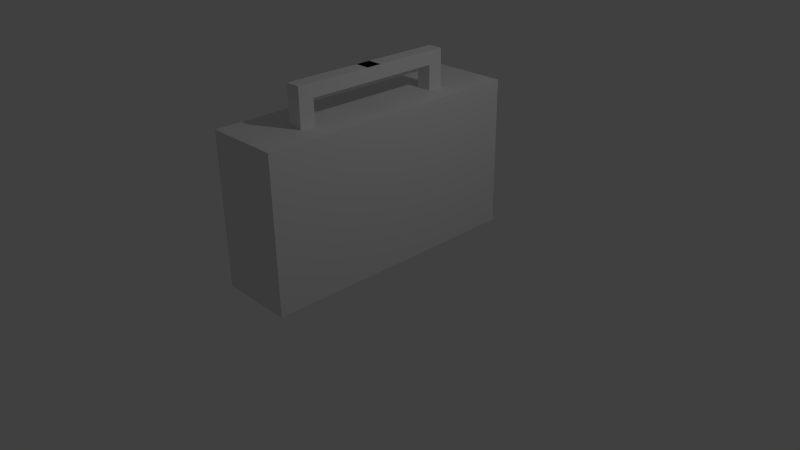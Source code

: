 # Source: boombox.blend  (saved by Blender 2.76.0; exported with 4.5.12 LTS)
import bpy
from mathutils import Matrix  # noqa: F401  (used for matrix-valued properties, if any)

bpy.ops.wm.read_factory_settings(use_empty=True)
scene = bpy.context.scene
scene.name = 'Scene'

# ---- collections
col_collection_1 = bpy.data.collections.new('Collection 1'); scene.collection.children.link(col_collection_1)

# ---- world
world_world = bpy.data.worlds.new('World'); scene.world = world_world
world_world.color = (0.05088, 0.05088, 0.05088)
world_world.use_sun_shadow = False
world_world.sun_shadow_jitter_overblur = 0.0
world_world.cycles.sampling_method = 'MANUAL'
world_world.cycles.sample_map_resolution = 256

# ---- cameras
cam_camera = bpy.data.cameras.new('Camera')
cam_camera.clip_end = 100.0
cam_camera.lens = 35.0
cam_camera.sensor_width = 32.0
cam_camera.sensor_height = 18.0
cam_camera.ortho_scale = 7.314
cam_camera.dof.focus_distance = 0.0
cam_camera.dof.aperture_fstop = 128.0

# ---- lights
light_lamp = bpy.data.lights.new('Lamp', 'POINT')
light_lamp.transmission_factor = 0.0
light_lamp.cutoff_distance = 30.0
light_lamp.energy = 100.0
light_lamp.shadow_buffer_clip_start = 1.001
light_lamp.shadow_soft_size = 0.1
light_lamp.shadow_maximum_resolution = 0.006
light_lamp.use_absolute_resolution = True
light_lamp.cycles.use_multiple_importance_sampling = False

# ---- meshes
me_cube_002 = bpy.data.meshes.new('Cube.002')
me_cube_002.from_pydata([(-0.1, -0.1, -0.1), (-0.1, -0.1, 0.4), (-0.1, 0.1, -0.1), (-0.1, 0.1, 0.4), (0.1, -0.1, -0.1), (0.1, -0.1, 0.4), (0.1, 0.1, -0.1), (0.1, 0.1, 0.4), (-0.1, -0.1, 0.225), (-0.1, 0.1, 0.225), (0.1, 0.1, 0.225), (0.1, -0.1, 0.225), (-0.1, -1.1, 0.225), (-0.1, -1.1, 0.4), (0.1, -1.1, 0.4), (0.1, -1.1, 0.225), (0.1011, -1.9, -0.1), (0.1011, -1.9, 0.4), (0.1011, -2.1, -0.1), (0.1011, -2.1, 0.4), (-0.09891, -1.9, -0.1), (-0.09891, -1.9, 0.4), (-0.09891, -2.1, -0.1), (-0.09891, -2.1, 0.4), (0.1011, -1.9, 0.225), (0.1011, -2.1, 0.225), (-0.09891, -2.1, 0.225), (-0.09891, -1.9, 0.225), (0.1011, -0.9, 0.225), (0.1011, -0.9, 0.4), (-0.09891, -0.9, 0.4), (-0.09891, -0.9, 0.225)], [], [(8, 9, 2, 0), (9, 10, 6, 2), (10, 11, 4, 6), (11, 8, 0, 4), (0, 2, 6, 4), (5, 7, 3, 1), (5, 1, 13, 14), (7, 5, 11, 10), (3, 7, 10, 9), (1, 3, 9, 8), (14, 13, 12, 15), (11, 5, 14, 15), (1, 8, 12, 13), (8, 11, 15, 12), (24, 25, 18, 16), (25, 26, 22, 18), (26, 27, 20, 22), (27, 24, 16, 20), (16, 18, 22, 20), (21, 23, 19, 17), (21, 17, 29, 30), (23, 21, 27, 26), (19, 23, 26, 25), (17, 19, 25, 24), (30, 29, 28, 31), (27, 21, 30, 31), (17, 24, 28, 29), (24, 27, 31, 28)])
me_cube_002.use_remesh_preserve_volume = False
me_cube_002.use_remesh_preserve_attributes = False
me_cube_002.use_mirror_vertex_groups = False
me_cube_002.update()
me_cube_001 = bpy.data.meshes.new('Cube.001')
me_cube_001.from_pydata([(-1.07, -0.9192, -0.9192), (-1.07, -0.9192, 0.9192), (-1.07, 0.9192, -0.9192), (-1.07, 0.9192, 0.9192), (1.0, -1.0, -1.0), (1.0, -1.0, 1.0), (1.0, 1.0, -1.0), (1.0, 1.0, 1.0), (-1.07, -0.4142, 0.9192), (-1.07, 0.4142, 0.9192), (-1.07, 0.4142, -0.9192), (-1.07, -0.4142, -0.9192), (1.0, 0.3333, 1.0), (1.0, -0.3333, 1.0), (1.0, -0.3333, -1.0), (1.0, 0.3333, -1.0), (-1.0, -0.3333, 1.0), (-1.0, 0.3333, 1.0), (-1.0, 0.3333, -1.0), (-1.0, -0.3333, -1.0), (-1.0, -0.3333, 1.0), (-1.0, 0.3333, 1.0), (-1.0, 0.3333, -1.0), (-1.0, -0.3333, -1.0), (-1.0, -1.0, -1.0), (-1.0, -1.0, 1.0), (-1.0, 0.3333, 1.0), (-1.0, 1.0, 1.0), (-1.0, 1.0, -1.0), (-1.0, -0.3333, -1.0), (-1.0, -0.3333, 1.0), (-1.0, 0.3333, -1.0)], [], [(9, 3, 2, 10), (27, 7, 6, 28), (13, 5, 4, 14), (5, 25, 24, 4), (31, 28, 6, 15), (12, 7, 27, 26), (5, 13, 30, 25), (13, 12, 26, 30), (24, 29, 14, 4), (29, 31, 15, 14), (7, 12, 15, 6), (12, 13, 14, 15), (1, 8, 11, 0), (30, 26, 17, 16), (17, 18, 22, 21), (26, 31, 18, 17), (31, 29, 19, 18), (29, 30, 16, 19), (20, 21, 22, 23), (18, 19, 23, 22), (19, 16, 20, 23), (16, 17, 21, 20), (1, 0, 24, 25), (3, 9, 26, 27), (2, 3, 27, 28), (0, 11, 29, 24), (8, 1, 25, 30), (10, 2, 28, 31), (11, 8, 30, 29), (9, 10, 31, 26)])
me_cube_001.use_remesh_preserve_volume = False
me_cube_001.use_remesh_preserve_attributes = False
me_cube_001.use_mirror_vertex_groups = False
me_cube_001.update()
me_sphere = bpy.data.meshes.new('Sphere')
me_sphere.from_pydata([(1.0, -1.0, -1.988)], [], [])
me_sphere.use_remesh_preserve_volume = False
me_sphere.use_remesh_preserve_attributes = False
me_sphere.use_mirror_vertex_groups = False
me_sphere.update()

# ---- objects
ob_handle = bpy.data.objects.new('Handle', me_cube_002)
ob_boombox_body = bpy.data.objects.new('Boombox Body', me_cube_001)
ob_sphere = bpy.data.objects.new('Sphere', me_sphere)
ob_lamp = bpy.data.objects.new('Lamp', light_lamp)
ob_camera = bpy.data.objects.new('Camera', cam_camera)

# ---- transforms, parenting, visibility, modifiers, constraints
ob_handle.location = (0.001088, -1.0, 2.1)
ob_handle.rotation_euler = (0.0, 0.0, 3.142)
ob_handle.lineart.crease_threshold = 0.0
ob_boombox_body.location = (-0.09829, 0.04368, 1.0)
ob_boombox_body.scale = (0.5, 1.8, 1.0)
ob_boombox_body.lineart.crease_threshold = 0.0
ob_sphere.location = (1.534, 3.678, 1.153)
ob_sphere.lineart.crease_threshold = 0.0
ob_lamp.location = (4.076, 1.005, 5.904)
ob_lamp.rotation_euler = (0.6503, 0.05522, 1.866)
ob_lamp.lock_rotations_4d = False
ob_lamp.empty_display_type = 'ARROWS'
ob_lamp.color = (0.0, 0.0, 0.0, 0.0)
ob_lamp.lineart.crease_threshold = 0.0
ob_camera.location = (7.481, -6.508, 5.344)
ob_camera.rotation_euler = (1.109, 0.01082, 0.8149)
ob_camera.lock_rotations_4d = False
ob_camera.empty_display_type = 'ARROWS'
ob_camera.color = (0.0, 0.0, 0.0, 0.0)
ob_camera.display_type = 'WIRE'
ob_camera.lineart.crease_threshold = 0.0

# ---- collection membership
col_collection_1.objects.link(ob_handle)
col_collection_1.objects.link(ob_boombox_body)
col_collection_1.objects.link(ob_sphere)
col_collection_1.objects.link(ob_lamp)
col_collection_1.objects.link(ob_camera)

# ---- scene / render settings (as saved in the file)
scene.camera = ob_camera
scene.frame_start = 1; scene.frame_end = 250; scene.frame_set(4)
scene.render.engine = 'BLENDER_EEVEE_NEXT'
scene.render.resolution_percentage = 50
scene.render.dither_intensity = 0.0
scene.cycles.use_denoising = False
scene.cycles.samples = 10
scene.cycles.sampling_pattern = 'TABULATED_SOBOL'
scene.cycles.light_sampling_threshold = 0.0
scene.cycles.use_adaptive_sampling = False
scene.cycles.use_light_tree = False
scene.cycles.blur_glossy = 0.0
scene.cycles.pixel_filter_type = 'GAUSSIAN'
scene.cycles.sample_clamp_indirect = 0.0
scene.view_settings.view_transform = 'Standard'
bpy.context.view_layer.update()

